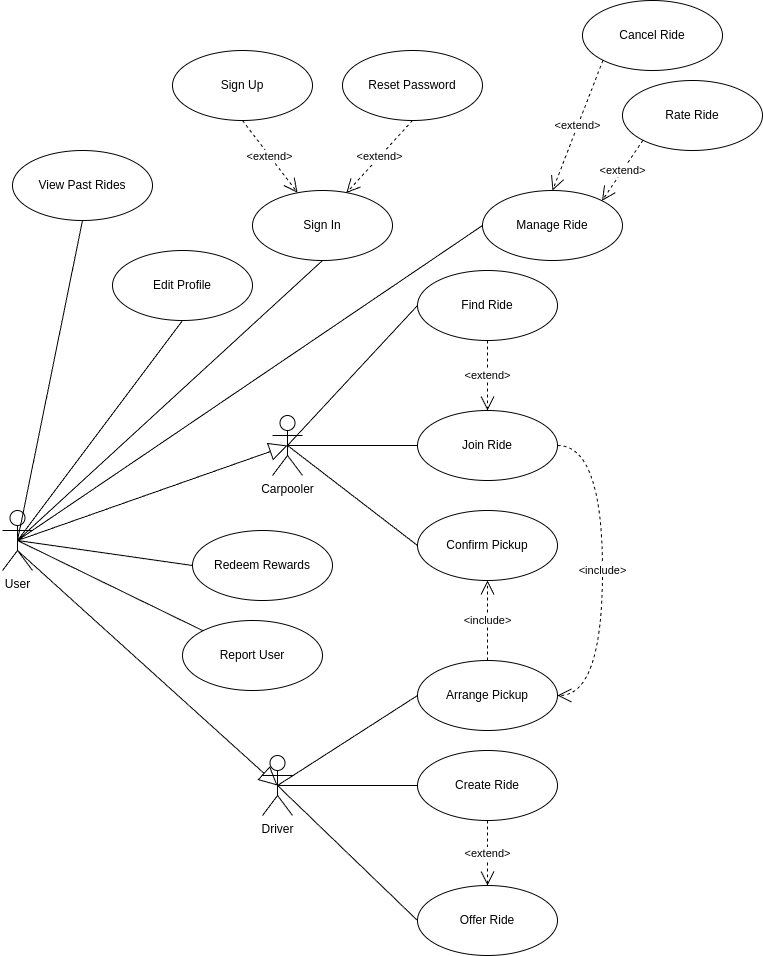

The diagram above was exported from draw.io. Its source (the exported page's mxGraphModel, read from the mxfile embedded in the PNG):
<mxGraphModel dx="1016" dy="396" grid="1" gridSize="10" guides="1" tooltips="1" connect="1" arrows="1" fold="1" page="1" pageScale="1" pageWidth="827" pageHeight="1169" background="#ffffff" math="0" shadow="0">
  <root>
    <mxCell id="0" />
    <mxCell id="1" parent="0" />
    <mxCell id="2" value="Carpooler" style="shape=umlActor;verticalLabelPosition=bottom;verticalAlign=top;html=1;outlineConnect=0;" parent="1" vertex="1">
      <mxGeometry x="320" y="425" width="30" height="60" as="geometry" />
    </mxCell>
    <mxCell id="3" value="Sign In" style="ellipse;whiteSpace=wrap;html=1;" parent="1" vertex="1">
      <mxGeometry x="300" y="200" width="140" height="70" as="geometry" />
    </mxCell>
    <mxCell id="5" value="Rate Ride" style="ellipse;whiteSpace=wrap;html=1;" parent="1" vertex="1">
      <mxGeometry x="670" y="90" width="140" height="70" as="geometry" />
    </mxCell>
    <mxCell id="6" value="View Past Rides" style="ellipse;whiteSpace=wrap;html=1;" parent="1" vertex="1">
      <mxGeometry x="60" y="160" width="140" height="70" as="geometry" />
    </mxCell>
    <mxCell id="7" value="Find Ride" style="ellipse;whiteSpace=wrap;html=1;" parent="1" vertex="1">
      <mxGeometry x="465" y="280" width="140" height="70" as="geometry" />
    </mxCell>
    <mxCell id="8" value="Manage Ride" style="ellipse;whiteSpace=wrap;html=1;" parent="1" vertex="1">
      <mxGeometry x="530" y="200" width="140" height="70" as="geometry" />
    </mxCell>
    <mxCell id="9" value="Create Ride" style="ellipse;whiteSpace=wrap;html=1;" parent="1" vertex="1">
      <mxGeometry x="465" y="760" width="140" height="70" as="geometry" />
    </mxCell>
    <mxCell id="10" value="Redeem Rewards" style="ellipse;whiteSpace=wrap;html=1;" parent="1" vertex="1">
      <mxGeometry x="240" y="540" width="140" height="70" as="geometry" />
    </mxCell>
    <mxCell id="11" value="Offer Ride" style="ellipse;whiteSpace=wrap;html=1;" parent="1" vertex="1">
      <mxGeometry x="465" y="895" width="140" height="70" as="geometry" />
    </mxCell>
    <mxCell id="16" value="Driver" style="shape=umlActor;verticalLabelPosition=bottom;verticalAlign=top;html=1;outlineConnect=0;" parent="1" vertex="1">
      <mxGeometry x="310" y="765" width="30" height="60" as="geometry" />
    </mxCell>
    <mxCell id="22" value="User" style="shape=umlActor;verticalLabelPosition=bottom;verticalAlign=top;html=1;outlineConnect=0;" parent="1" vertex="1">
      <mxGeometry x="50" y="520" width="30" height="60" as="geometry" />
    </mxCell>
    <mxCell id="24" value="" style="endArrow=none;html=1;exitX=0.5;exitY=0.5;exitDx=0;exitDy=0;exitPerimeter=0;entryX=0;entryY=0.5;entryDx=0;entryDy=0;" parent="1" source="16" target="9" edge="1">
      <mxGeometry width="50" height="50" relative="1" as="geometry">
        <mxPoint x="386" y="705" as="sourcePoint" />
        <mxPoint x="516" y="765" as="targetPoint" />
      </mxGeometry>
    </mxCell>
    <mxCell id="25" value="" style="endArrow=none;html=1;exitX=0.5;exitY=0.5;exitDx=0;exitDy=0;exitPerimeter=0;entryX=0;entryY=0.5;entryDx=0;entryDy=0;" parent="1" source="16" target="11" edge="1">
      <mxGeometry width="50" height="50" relative="1" as="geometry">
        <mxPoint x="346" y="655" as="sourcePoint" />
        <mxPoint x="396" y="605" as="targetPoint" />
      </mxGeometry>
    </mxCell>
    <mxCell id="26" value="" style="endArrow=none;html=1;exitX=0.5;exitY=0.5;exitDx=0;exitDy=0;exitPerimeter=0;entryX=0;entryY=0.5;entryDx=0;entryDy=0;" parent="1" source="2" target="7" edge="1">
      <mxGeometry width="50" height="50" relative="1" as="geometry">
        <mxPoint x="285" y="645" as="sourcePoint" />
        <mxPoint x="335" y="595" as="targetPoint" />
      </mxGeometry>
    </mxCell>
    <mxCell id="52" value="Cancel Ride" style="ellipse;whiteSpace=wrap;html=1;" parent="1" vertex="1">
      <mxGeometry x="630" y="10" width="140" height="70" as="geometry" />
    </mxCell>
    <mxCell id="59" value="&amp;lt;extend&amp;gt;" style="endArrow=open;endSize=12;dashed=1;html=1;exitX=0;exitY=1;exitDx=0;exitDy=0;entryX=1;entryY=0;entryDx=0;entryDy=0;" parent="1" source="5" target="8" edge="1">
      <mxGeometry width="160" relative="1" as="geometry">
        <mxPoint x="831" y="265" as="sourcePoint" />
        <mxPoint x="790" y="210" as="targetPoint" />
      </mxGeometry>
    </mxCell>
    <mxCell id="60" value="&amp;lt;extend&amp;gt;" style="endArrow=open;endSize=12;dashed=1;html=1;exitX=0;exitY=1;exitDx=0;exitDy=0;entryX=0.5;entryY=0;entryDx=0;entryDy=0;" parent="1" source="52" target="8" edge="1">
      <mxGeometry width="160" relative="1" as="geometry">
        <mxPoint x="705" y="160" as="sourcePoint" />
        <mxPoint x="789" y="390" as="targetPoint" />
      </mxGeometry>
    </mxCell>
    <mxCell id="63" value="Arrange Pickup" style="ellipse;whiteSpace=wrap;html=1;" parent="1" vertex="1">
      <mxGeometry x="465" y="670" width="140" height="70" as="geometry" />
    </mxCell>
    <mxCell id="64" value="" style="endArrow=none;html=1;exitX=0.5;exitY=0.5;exitDx=0;exitDy=0;exitPerimeter=0;entryX=0;entryY=0.5;entryDx=0;entryDy=0;" parent="1" source="2" target="83" edge="1">
      <mxGeometry width="50" height="50" relative="1" as="geometry">
        <mxPoint x="375" y="615" as="sourcePoint" />
        <mxPoint x="375" y="735" as="targetPoint" />
      </mxGeometry>
    </mxCell>
    <mxCell id="65" value="&amp;lt;extend&amp;gt;" style="endArrow=open;endSize=12;dashed=1;html=1;entryX=0.5;entryY=0;entryDx=0;entryDy=0;exitX=0.5;exitY=1;exitDx=0;exitDy=0;" parent="1" source="7" target="83" edge="1">
      <mxGeometry width="160" relative="1" as="geometry">
        <mxPoint x="460" y="390" as="sourcePoint" />
        <mxPoint x="625" y="675" as="targetPoint" />
      </mxGeometry>
    </mxCell>
    <mxCell id="76" value="&amp;lt;extend&amp;gt;" style="endArrow=open;endSize=12;dashed=1;html=1;entryX=0.5;entryY=0;entryDx=0;entryDy=0;exitX=0.5;exitY=1;exitDx=0;exitDy=0;" parent="1" source="9" target="11" edge="1">
      <mxGeometry width="160" relative="1" as="geometry">
        <mxPoint x="590" y="840" as="sourcePoint" />
        <mxPoint x="594" y="1005" as="targetPoint" />
      </mxGeometry>
    </mxCell>
    <mxCell id="83" value="Join Ride" style="ellipse;whiteSpace=wrap;html=1;" parent="1" vertex="1">
      <mxGeometry x="465" y="420" width="140" height="70" as="geometry" />
    </mxCell>
    <mxCell id="84" value="&amp;lt;include&amp;gt;" style="endArrow=open;endSize=12;dashed=1;html=1;entryX=1;entryY=0.5;entryDx=0;entryDy=0;edgeStyle=orthogonalEdgeStyle;curved=1;exitX=1;exitY=0.5;exitDx=0;exitDy=0;" parent="1" source="83" target="63" edge="1">
      <mxGeometry width="160" relative="1" as="geometry">
        <mxPoint x="610" y="510" as="sourcePoint" />
        <mxPoint x="595" y="720" as="targetPoint" />
        <Array as="points">
          <mxPoint x="650" y="455" />
          <mxPoint x="650" y="705" />
        </Array>
      </mxGeometry>
    </mxCell>
    <mxCell id="86" value="" style="endArrow=none;html=1;exitX=0.5;exitY=0.5;exitDx=0;exitDy=0;exitPerimeter=0;entryX=0;entryY=0.5;entryDx=0;entryDy=0;" parent="1" source="16" target="63" edge="1">
      <mxGeometry width="50" height="50" relative="1" as="geometry">
        <mxPoint x="416" y="815" as="sourcePoint" />
        <mxPoint x="646" y="705" as="targetPoint" />
      </mxGeometry>
    </mxCell>
    <mxCell id="88" value="Confirm Pickup" style="ellipse;whiteSpace=wrap;html=1;" parent="1" vertex="1">
      <mxGeometry x="465" y="520" width="140" height="70" as="geometry" />
    </mxCell>
    <mxCell id="90" value="" style="endArrow=none;html=1;exitX=0.5;exitY=0.5;exitDx=0;exitDy=0;exitPerimeter=0;entryX=0;entryY=0.5;entryDx=0;entryDy=0;" parent="1" source="2" target="88" edge="1">
      <mxGeometry width="50" height="50" relative="1" as="geometry">
        <mxPoint x="405" y="645" as="sourcePoint" />
        <mxPoint x="225" y="540" as="targetPoint" />
      </mxGeometry>
    </mxCell>
    <mxCell id="91" value="&amp;lt;include&amp;gt;" style="endArrow=open;endSize=12;dashed=1;html=1;exitX=0.5;exitY=0;exitDx=0;exitDy=0;entryX=0.5;entryY=1;entryDx=0;entryDy=0;" parent="1" source="63" target="88" edge="1">
      <mxGeometry width="160" relative="1" as="geometry">
        <mxPoint x="615" y="710" as="sourcePoint" />
        <mxPoint x="440" y="620" as="targetPoint" />
      </mxGeometry>
    </mxCell>
    <mxCell id="94" value="Reset Password" style="ellipse;whiteSpace=wrap;html=1;" parent="1" vertex="1">
      <mxGeometry x="390" y="60" width="140" height="70" as="geometry" />
    </mxCell>
    <mxCell id="95" value="Sign Up" style="ellipse;whiteSpace=wrap;html=1;" parent="1" vertex="1">
      <mxGeometry x="220" y="60" width="140" height="70" as="geometry" />
    </mxCell>
    <mxCell id="96" value="&amp;lt;extend&amp;gt;" style="endArrow=open;endSize=12;dashed=1;html=1;exitX=0.5;exitY=1;exitDx=0;exitDy=0;" parent="1" source="95" target="3" edge="1">
      <mxGeometry x="-0.0078" width="160" relative="1" as="geometry">
        <mxPoint x="615" y="315" as="sourcePoint" />
        <mxPoint x="486" y="340" as="targetPoint" />
        <mxPoint as="offset" />
      </mxGeometry>
    </mxCell>
    <mxCell id="97" value="&amp;lt;extend&amp;gt;" style="endArrow=open;endSize=12;dashed=1;html=1;exitX=0.5;exitY=1;exitDx=0;exitDy=0;entryX=0.67;entryY=0.036;entryDx=0;entryDy=0;entryPerimeter=0;" parent="1" source="94" target="3" edge="1">
      <mxGeometry width="160" relative="1" as="geometry">
        <mxPoint x="615" y="225" as="sourcePoint" />
        <mxPoint x="506" y="205" as="targetPoint" />
      </mxGeometry>
    </mxCell>
    <mxCell id="105" value="" style="endArrow=block;endSize=16;endFill=0;html=1;entryX=0.5;entryY=0.5;entryDx=0;entryDy=0;entryPerimeter=0;exitX=0.5;exitY=0.667;exitDx=0;exitDy=0;exitPerimeter=0;" parent="1" source="22" target="16" edge="1">
      <mxGeometry width="160" relative="1" as="geometry">
        <mxPoint x="235" y="390" as="sourcePoint" />
        <mxPoint x="395" y="390" as="targetPoint" />
      </mxGeometry>
    </mxCell>
    <mxCell id="106" value="" style="endArrow=block;endSize=16;endFill=0;html=1;exitX=0.5;exitY=0.5;exitDx=0;exitDy=0;exitPerimeter=0;entryX=0.5;entryY=0.5;entryDx=0;entryDy=0;entryPerimeter=0;" parent="1" source="22" target="2" edge="1">
      <mxGeometry width="160" relative="1" as="geometry">
        <mxPoint x="350" y="310" as="sourcePoint" />
        <mxPoint x="335" y="460" as="targetPoint" />
      </mxGeometry>
    </mxCell>
    <mxCell id="109" value="" style="endArrow=none;html=1;entryX=0;entryY=0.5;entryDx=0;entryDy=0;exitX=0.5;exitY=0.5;exitDx=0;exitDy=0;exitPerimeter=0;" parent="1" source="22" target="8" edge="1">
      <mxGeometry width="50" height="50" relative="1" as="geometry">
        <mxPoint x="320" y="280" as="sourcePoint" />
        <mxPoint x="555" y="260" as="targetPoint" />
      </mxGeometry>
    </mxCell>
    <mxCell id="111" value="" style="endArrow=none;html=1;exitX=0.5;exitY=0.5;exitDx=0;exitDy=0;exitPerimeter=0;entryX=0.5;entryY=1;entryDx=0;entryDy=0;" parent="1" source="22" target="3" edge="1">
      <mxGeometry width="50" height="50" relative="1" as="geometry">
        <mxPoint x="365" y="360" as="sourcePoint" />
        <mxPoint x="415" y="310" as="targetPoint" />
      </mxGeometry>
    </mxCell>
    <mxCell id="112" value="" style="endArrow=none;html=1;exitX=0.5;exitY=0.5;exitDx=0;exitDy=0;exitPerimeter=0;entryX=0;entryY=0.5;entryDx=0;entryDy=0;" parent="1" source="22" target="10" edge="1">
      <mxGeometry width="50" height="50" relative="1" as="geometry">
        <mxPoint x="85" y="570" as="sourcePoint" />
        <mxPoint x="109.99999999999989" y="280" as="targetPoint" />
      </mxGeometry>
    </mxCell>
    <mxCell id="114" value="Report User" style="ellipse;whiteSpace=wrap;html=1;" parent="1" vertex="1">
      <mxGeometry x="230" y="630" width="140" height="70" as="geometry" />
    </mxCell>
    <mxCell id="115" value="" style="endArrow=none;html=1;exitX=0.5;exitY=0.5;exitDx=0;exitDy=0;exitPerimeter=0;entryX=0;entryY=0;entryDx=0;entryDy=0;" parent="1" source="22" target="114" edge="1">
      <mxGeometry width="50" height="50" relative="1" as="geometry">
        <mxPoint x="400" y="720" as="sourcePoint" />
        <mxPoint x="70" y="230" as="targetPoint" />
      </mxGeometry>
    </mxCell>
    <mxCell id="116" value="Edit Profile" style="ellipse;whiteSpace=wrap;html=1;" parent="1" vertex="1">
      <mxGeometry x="160" y="260" width="140" height="70" as="geometry" />
    </mxCell>
    <mxCell id="119" value="" style="endArrow=none;html=1;entryX=0.5;entryY=1;entryDx=0;entryDy=0;exitX=0.5;exitY=0.5;exitDx=0;exitDy=0;exitPerimeter=0;" parent="1" source="22" target="6" edge="1">
      <mxGeometry width="50" height="50" relative="1" as="geometry">
        <mxPoint x="80" y="530" as="sourcePoint" />
        <mxPoint x="90" y="90" as="targetPoint" />
      </mxGeometry>
    </mxCell>
    <mxCell id="120" value="" style="endArrow=none;html=1;entryX=0.5;entryY=1;entryDx=0;entryDy=0;exitX=0.5;exitY=0.5;exitDx=0;exitDy=0;exitPerimeter=0;" parent="1" source="22" target="116" edge="1">
      <mxGeometry width="50" height="50" relative="1" as="geometry">
        <mxPoint x="90" y="540" as="sourcePoint" />
        <mxPoint x="191" y="80" as="targetPoint" />
      </mxGeometry>
    </mxCell>
  </root>
</mxGraphModel>